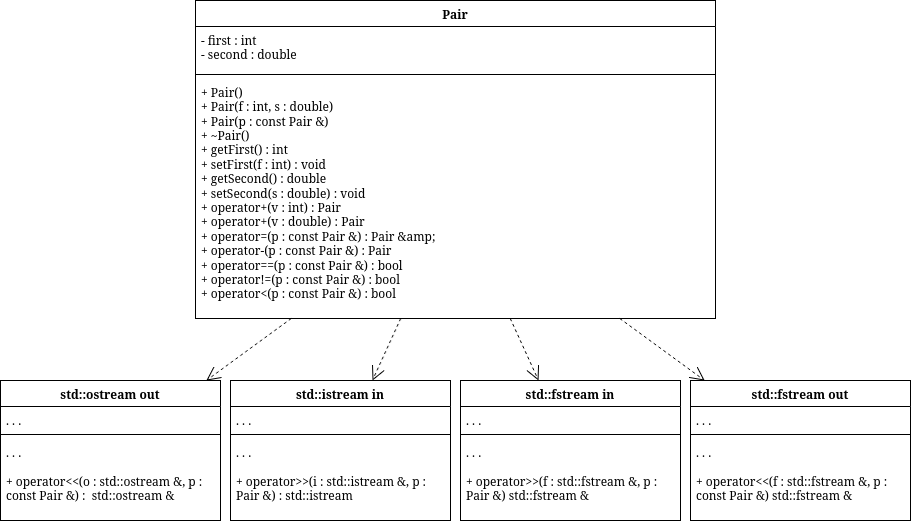

The diagram above was exported from draw.io. Its source (the exported page's mxGraphModel, read from the mxfile embedded in the PNG):
<mxGraphModel dx="-1499" dy="-1438" grid="1" gridSize="10" guides="1" tooltips="1" connect="1" arrows="1" fold="1" page="1" pageScale="1" pageWidth="850" pageHeight="1100" math="0" shadow="0">
  <root>
    <mxCell id="0" />
    <mxCell id="1" parent="0" />
    <mxCell id="I4f-HMu0oeISR-ydiqoO-141" edge="1" parent="1" style="edgeStyle=orthogonalEdgeStyle;rounded=0;html=1;endArrow=classic;" value="">
      <mxGeometry relative="1" as="geometry">
        <Array as="points">
          <mxPoint x="2375" y="4480" />
          <mxPoint x="2575" y="4480" />
        </Array>
        <mxPoint x="3125" y="4480.076923076923" as="sourcePoint" />
      </mxGeometry>
    </mxCell>
    <mxCell id="I4f-HMu0oeISR-ydiqoO-142" edge="1" parent="1" style="edgeStyle=orthogonalEdgeStyle;rounded=0;html=1;endArrow=classic;" value="">
      <mxGeometry relative="1" as="geometry">
        <Array as="points">
          <mxPoint x="2585" y="4900" />
          <mxPoint x="2785" y="4900" />
        </Array>
        <mxPoint x="3335" y="4900.076923076923" as="sourcePoint" />
      </mxGeometry>
    </mxCell>
    <mxCell id="OlxbE_aXrmqZBFu8_hSZ-282" edge="1" parent="1" style="edgeStyle=orthogonalEdgeStyle;rounded=0;html=1;endArrow=classic;" value="">
      <mxGeometry relative="1" as="geometry">
        <Array as="points">
          <mxPoint x="3005" y="4740" />
          <mxPoint x="3205" y="4740" />
        </Array>
        <mxPoint x="3755" y="4740.076923076923" as="sourcePoint" />
      </mxGeometry>
    </mxCell>
    <mxCell id="OlxbE_aXrmqZBFu8_hSZ-283" edge="1" parent="1" style="edgeStyle=orthogonalEdgeStyle;rounded=0;html=1;endArrow=classic;" value="">
      <mxGeometry relative="1" as="geometry">
        <Array as="points">
          <mxPoint x="3215" y="5160" />
          <mxPoint x="3415" y="5160" />
        </Array>
        <mxPoint x="3965" y="5160.076923076923" as="sourcePoint" />
      </mxGeometry>
    </mxCell>
    <mxCell id="OlxbE_aXrmqZBFu8_hSZ-346" edge="1" parent="1" style="edgeStyle=orthogonalEdgeStyle;rounded=0;html=1;endArrow=classic;" value="">
      <mxGeometry relative="1" as="geometry">
        <Array as="points">
          <mxPoint x="3615" y="4780" />
          <mxPoint x="3815" y="4780" />
        </Array>
        <mxPoint x="4365" y="4780.076923076923" as="sourcePoint" />
      </mxGeometry>
    </mxCell>
    <mxCell id="OlxbE_aXrmqZBFu8_hSZ-347" edge="1" parent="1" style="edgeStyle=orthogonalEdgeStyle;rounded=0;html=1;endArrow=classic;" value="">
      <mxGeometry relative="1" as="geometry">
        <Array as="points">
          <mxPoint x="3825" y="5200" />
          <mxPoint x="4025" y="5200" />
        </Array>
        <mxPoint x="4575" y="5200.076923076923" as="sourcePoint" />
      </mxGeometry>
    </mxCell>
    <mxCell id="OlxbE_aXrmqZBFu8_hSZ-483" edge="1" parent="1" style="edgeStyle=orthogonalEdgeStyle;rounded=0;html=1;endArrow=classic;" value="">
      <mxGeometry relative="1" as="geometry">
        <Array as="points">
          <mxPoint x="3635" y="5950" />
          <mxPoint x="3835" y="5950" />
        </Array>
        <mxPoint x="4385" y="5950.076923076923" as="sourcePoint" />
      </mxGeometry>
    </mxCell>
    <mxCell id="OlxbE_aXrmqZBFu8_hSZ-484" edge="1" parent="1" style="edgeStyle=orthogonalEdgeStyle;rounded=0;html=1;endArrow=classic;" value="">
      <mxGeometry relative="1" as="geometry">
        <Array as="points">
          <mxPoint x="3845" y="6370" />
          <mxPoint x="4045" y="6370" />
        </Array>
        <mxPoint x="4595" y="6370.076923076923" as="sourcePoint" />
      </mxGeometry>
    </mxCell>
    <mxCell id="OlxbE_aXrmqZBFu8_hSZ-485" parent="1" style="swimlane;fontStyle=1;align=center;verticalAlign=top;childLayout=stackLayout;horizontal=1;startSize=26;horizontalStack=0;resizeParent=1;resizeParentMax=0;resizeLast=0;collapsible=1;marginBottom=0;whiteSpace=wrap;html=1;" value="Pair" vertex="1">
      <mxGeometry height="318" width="520" x="2760" y="3170" as="geometry" />
    </mxCell>
    <mxCell id="OlxbE_aXrmqZBFu8_hSZ-486" parent="OlxbE_aXrmqZBFu8_hSZ-485" style="text;strokeColor=none;fillColor=none;align=left;verticalAlign=top;spacingLeft=4;spacingRight=4;overflow=hidden;rotatable=0;points=[[0,0.5],[1,0.5]];portConstraint=eastwest;whiteSpace=wrap;html=1;" value="&lt;div&gt;- first : int&lt;/div&gt;&lt;div&gt;- second : double&lt;/div&gt;" vertex="1">
      <mxGeometry height="44" width="520" y="26" as="geometry" />
    </mxCell>
    <mxCell id="OlxbE_aXrmqZBFu8_hSZ-487" parent="OlxbE_aXrmqZBFu8_hSZ-485" style="line;strokeWidth=1;fillColor=none;align=left;verticalAlign=middle;spacingTop=-1;spacingLeft=3;spacingRight=3;rotatable=0;labelPosition=right;points=[];portConstraint=eastwest;strokeColor=inherit;" value="" vertex="1">
      <mxGeometry height="8" width="520" y="70" as="geometry" />
    </mxCell>
    <mxCell id="OlxbE_aXrmqZBFu8_hSZ-488" parent="OlxbE_aXrmqZBFu8_hSZ-485" style="text;strokeColor=none;fillColor=none;align=left;verticalAlign=top;spacingLeft=4;spacingRight=4;overflow=hidden;rotatable=0;points=[[0,0.5],[1,0.5]];portConstraint=eastwest;whiteSpace=wrap;html=1;" value="&lt;div&gt;+ Pair()&lt;/div&gt;&lt;div&gt;+ Pair(f : int, s : double)&lt;/div&gt;&lt;div&gt;+ Pair(p : const Pair &amp;amp;)&lt;/div&gt;&lt;div&gt;+ ~Pair()&lt;/div&gt;&lt;div&gt;+ getFirst() : int&lt;/div&gt;&lt;div&gt;+ setFirst(f : int) : void&lt;/div&gt;&lt;div&gt;+ getSecond() : double&lt;/div&gt;&lt;div&gt;+ setSecond(s : double) : void&lt;/div&gt;&lt;div&gt;+ operator+(v : int) : Pair&lt;/div&gt;&lt;div&gt;+ operator+(v : double) : Pair&lt;/div&gt;&lt;div&gt;+ operator=(p : const Pair &amp;amp;) : Pair &amp;amp;amp;&lt;/div&gt;&lt;div&gt;+ operator-(p : const Pair &amp;amp;) : Pair&lt;/div&gt;&lt;div&gt;+ operator==(p : const Pair &amp;amp;) : bool&lt;/div&gt;&lt;div&gt;+ operator!=(p : const Pair &amp;amp;) : bool&lt;/div&gt;&lt;div&gt;+ operator&amp;lt;(p : const Pair &amp;amp;) : bool&lt;/div&gt;" vertex="1">
      <mxGeometry height="240" width="520" y="78" as="geometry" />
    </mxCell>
    <mxCell id="OlxbE_aXrmqZBFu8_hSZ-489" parent="1" style="swimlane;fontStyle=1;align=center;verticalAlign=top;childLayout=stackLayout;horizontal=1;startSize=26;horizontalStack=0;resizeParent=1;resizeParentMax=0;resizeLast=0;collapsible=1;marginBottom=0;whiteSpace=wrap;html=1;" value="std::ostream out" vertex="1">
      <mxGeometry height="140" width="220" x="2565" y="3550" as="geometry" />
    </mxCell>
    <mxCell id="OlxbE_aXrmqZBFu8_hSZ-490" parent="OlxbE_aXrmqZBFu8_hSZ-489" style="text;strokeColor=none;fillColor=none;align=left;verticalAlign=top;spacingLeft=4;spacingRight=4;overflow=hidden;rotatable=0;points=[[0,0.5],[1,0.5]];portConstraint=eastwest;whiteSpace=wrap;html=1;" value="&lt;div&gt;. . .&lt;/div&gt;" vertex="1">
      <mxGeometry height="24" width="220" y="26" as="geometry" />
    </mxCell>
    <mxCell id="OlxbE_aXrmqZBFu8_hSZ-491" parent="OlxbE_aXrmqZBFu8_hSZ-489" style="line;strokeWidth=1;fillColor=none;align=left;verticalAlign=middle;spacingTop=-1;spacingLeft=3;spacingRight=3;rotatable=0;labelPosition=right;points=[];portConstraint=eastwest;strokeColor=inherit;" value="" vertex="1">
      <mxGeometry height="8" width="220" y="50" as="geometry" />
    </mxCell>
    <mxCell id="OlxbE_aXrmqZBFu8_hSZ-492" parent="OlxbE_aXrmqZBFu8_hSZ-489" style="text;strokeColor=none;fillColor=none;align=left;verticalAlign=top;spacingLeft=4;spacingRight=4;overflow=hidden;rotatable=0;points=[[0,0.5],[1,0.5]];portConstraint=eastwest;whiteSpace=wrap;html=1;" value="&lt;div&gt;. . .&lt;/div&gt;&lt;div&gt;&lt;br&gt;&lt;/div&gt;&lt;div&gt;+ operator&amp;lt;&amp;lt;(o : std::ostream &amp;amp;, p : const Pair &amp;amp;) :&amp;nbsp; std::ostream &amp;amp;&lt;/div&gt;&lt;div&gt;&lt;br&gt;&lt;/div&gt;" vertex="1">
      <mxGeometry height="82" width="220" y="58" as="geometry" />
    </mxCell>
    <mxCell id="OlxbE_aXrmqZBFu8_hSZ-493" parent="1" style="swimlane;fontStyle=1;align=center;verticalAlign=top;childLayout=stackLayout;horizontal=1;startSize=26;horizontalStack=0;resizeParent=1;resizeParentMax=0;resizeLast=0;collapsible=1;marginBottom=0;whiteSpace=wrap;html=1;" value="std::istream in" vertex="1">
      <mxGeometry height="140" width="220" x="2795" y="3550" as="geometry" />
    </mxCell>
    <mxCell id="OlxbE_aXrmqZBFu8_hSZ-494" parent="OlxbE_aXrmqZBFu8_hSZ-493" style="text;strokeColor=none;fillColor=none;align=left;verticalAlign=top;spacingLeft=4;spacingRight=4;overflow=hidden;rotatable=0;points=[[0,0.5],[1,0.5]];portConstraint=eastwest;whiteSpace=wrap;html=1;" value="&lt;div&gt;. . .&lt;/div&gt;" vertex="1">
      <mxGeometry height="24" width="220" y="26" as="geometry" />
    </mxCell>
    <mxCell id="OlxbE_aXrmqZBFu8_hSZ-495" parent="OlxbE_aXrmqZBFu8_hSZ-493" style="line;strokeWidth=1;fillColor=none;align=left;verticalAlign=middle;spacingTop=-1;spacingLeft=3;spacingRight=3;rotatable=0;labelPosition=right;points=[];portConstraint=eastwest;strokeColor=inherit;" value="" vertex="1">
      <mxGeometry height="8" width="220" y="50" as="geometry" />
    </mxCell>
    <mxCell id="OlxbE_aXrmqZBFu8_hSZ-496" parent="OlxbE_aXrmqZBFu8_hSZ-493" style="text;strokeColor=none;fillColor=none;align=left;verticalAlign=top;spacingLeft=4;spacingRight=4;overflow=hidden;rotatable=0;points=[[0,0.5],[1,0.5]];portConstraint=eastwest;whiteSpace=wrap;html=1;" value="&lt;div&gt;. . .&lt;/div&gt;&lt;div&gt;&lt;br&gt;&lt;/div&gt;&lt;div&gt;+ operator&amp;gt;&amp;gt;(i : std::istream &amp;amp;, p : Pair &amp;amp;) : std::istream&lt;/div&gt;&lt;div&gt;&lt;br&gt;&lt;/div&gt;" vertex="1">
      <mxGeometry height="82" width="220" y="58" as="geometry" />
    </mxCell>
    <mxCell id="OlxbE_aXrmqZBFu8_hSZ-497" parent="1" style="swimlane;fontStyle=1;align=center;verticalAlign=top;childLayout=stackLayout;horizontal=1;startSize=26;horizontalStack=0;resizeParent=1;resizeParentMax=0;resizeLast=0;collapsible=1;marginBottom=0;whiteSpace=wrap;html=1;" value="std::fstream out" vertex="1">
      <mxGeometry height="140" width="220" x="3255" y="3550" as="geometry" />
    </mxCell>
    <mxCell id="OlxbE_aXrmqZBFu8_hSZ-498" parent="OlxbE_aXrmqZBFu8_hSZ-497" style="text;strokeColor=none;fillColor=none;align=left;verticalAlign=top;spacingLeft=4;spacingRight=4;overflow=hidden;rotatable=0;points=[[0,0.5],[1,0.5]];portConstraint=eastwest;whiteSpace=wrap;html=1;" value="&lt;div&gt;. . .&lt;/div&gt;" vertex="1">
      <mxGeometry height="24" width="220" y="26" as="geometry" />
    </mxCell>
    <mxCell id="OlxbE_aXrmqZBFu8_hSZ-499" parent="OlxbE_aXrmqZBFu8_hSZ-497" style="line;strokeWidth=1;fillColor=none;align=left;verticalAlign=middle;spacingTop=-1;spacingLeft=3;spacingRight=3;rotatable=0;labelPosition=right;points=[];portConstraint=eastwest;strokeColor=inherit;" value="" vertex="1">
      <mxGeometry height="8" width="220" y="50" as="geometry" />
    </mxCell>
    <mxCell id="OlxbE_aXrmqZBFu8_hSZ-500" parent="OlxbE_aXrmqZBFu8_hSZ-497" style="text;strokeColor=none;fillColor=none;align=left;verticalAlign=top;spacingLeft=4;spacingRight=4;overflow=hidden;rotatable=0;points=[[0,0.5],[1,0.5]];portConstraint=eastwest;whiteSpace=wrap;html=1;" value="&lt;div&gt;. . .&lt;/div&gt;&lt;div&gt;&lt;br&gt;&lt;/div&gt;&lt;div&gt;+ operator&amp;lt;&amp;lt;(f : std::fstream &amp;amp;, p : const Pair &amp;amp;) std::fstream &amp;amp;&lt;/div&gt;&lt;div&gt;&lt;br&gt;&lt;/div&gt;" vertex="1">
      <mxGeometry height="82" width="220" y="58" as="geometry" />
    </mxCell>
    <mxCell id="OlxbE_aXrmqZBFu8_hSZ-501" parent="1" style="swimlane;fontStyle=1;align=center;verticalAlign=top;childLayout=stackLayout;horizontal=1;startSize=26;horizontalStack=0;resizeParent=1;resizeParentMax=0;resizeLast=0;collapsible=1;marginBottom=0;whiteSpace=wrap;html=1;" value="std::fstream in" vertex="1">
      <mxGeometry height="140" width="220" x="3025" y="3550" as="geometry" />
    </mxCell>
    <mxCell id="OlxbE_aXrmqZBFu8_hSZ-502" parent="OlxbE_aXrmqZBFu8_hSZ-501" style="text;strokeColor=none;fillColor=none;align=left;verticalAlign=top;spacingLeft=4;spacingRight=4;overflow=hidden;rotatable=0;points=[[0,0.5],[1,0.5]];portConstraint=eastwest;whiteSpace=wrap;html=1;" value="&lt;div&gt;. . .&lt;/div&gt;" vertex="1">
      <mxGeometry height="24" width="220" y="26" as="geometry" />
    </mxCell>
    <mxCell id="OlxbE_aXrmqZBFu8_hSZ-503" parent="OlxbE_aXrmqZBFu8_hSZ-501" style="line;strokeWidth=1;fillColor=none;align=left;verticalAlign=middle;spacingTop=-1;spacingLeft=3;spacingRight=3;rotatable=0;labelPosition=right;points=[];portConstraint=eastwest;strokeColor=inherit;" value="" vertex="1">
      <mxGeometry height="8" width="220" y="50" as="geometry" />
    </mxCell>
    <mxCell id="OlxbE_aXrmqZBFu8_hSZ-504" parent="OlxbE_aXrmqZBFu8_hSZ-501" style="text;strokeColor=none;fillColor=none;align=left;verticalAlign=top;spacingLeft=4;spacingRight=4;overflow=hidden;rotatable=0;points=[[0,0.5],[1,0.5]];portConstraint=eastwest;whiteSpace=wrap;html=1;" value="&lt;div&gt;. . .&lt;/div&gt;&lt;div&gt;&lt;br&gt;&lt;/div&gt;&lt;div&gt;+ operator&amp;gt;&amp;gt;(f : std::fstream &amp;amp;, p : Pair &amp;amp;) std::fstream &amp;amp;&lt;/div&gt;&lt;div&gt;&lt;br&gt;&lt;/div&gt;" vertex="1">
      <mxGeometry height="82" width="220" y="58" as="geometry" />
    </mxCell>
    <mxCell id="OlxbE_aXrmqZBFu8_hSZ-505" edge="1" parent="1" source="OlxbE_aXrmqZBFu8_hSZ-488" style="endArrow=open;endSize=12;dashed=1;html=1;rounded=0;" target="OlxbE_aXrmqZBFu8_hSZ-489" value="">
      <mxGeometry relative="1" as="geometry" />
    </mxCell>
    <mxCell id="OlxbE_aXrmqZBFu8_hSZ-506" edge="1" parent="1" source="OlxbE_aXrmqZBFu8_hSZ-488" style="endArrow=open;endSize=12;dashed=1;html=1;rounded=0;" target="OlxbE_aXrmqZBFu8_hSZ-493" value="">
      <mxGeometry relative="1" as="geometry" />
    </mxCell>
    <mxCell id="OlxbE_aXrmqZBFu8_hSZ-507" edge="1" parent="1" source="OlxbE_aXrmqZBFu8_hSZ-488" style="endArrow=open;endSize=12;dashed=1;html=1;rounded=0;" target="OlxbE_aXrmqZBFu8_hSZ-497" value="">
      <mxGeometry relative="1" as="geometry" />
    </mxCell>
    <mxCell id="OlxbE_aXrmqZBFu8_hSZ-508" edge="1" parent="1" source="OlxbE_aXrmqZBFu8_hSZ-488" style="endArrow=open;endSize=12;dashed=1;html=1;rounded=0;" target="OlxbE_aXrmqZBFu8_hSZ-501" value="">
      <mxGeometry relative="1" as="geometry" />
    </mxCell>
  </root>
</mxGraphModel>